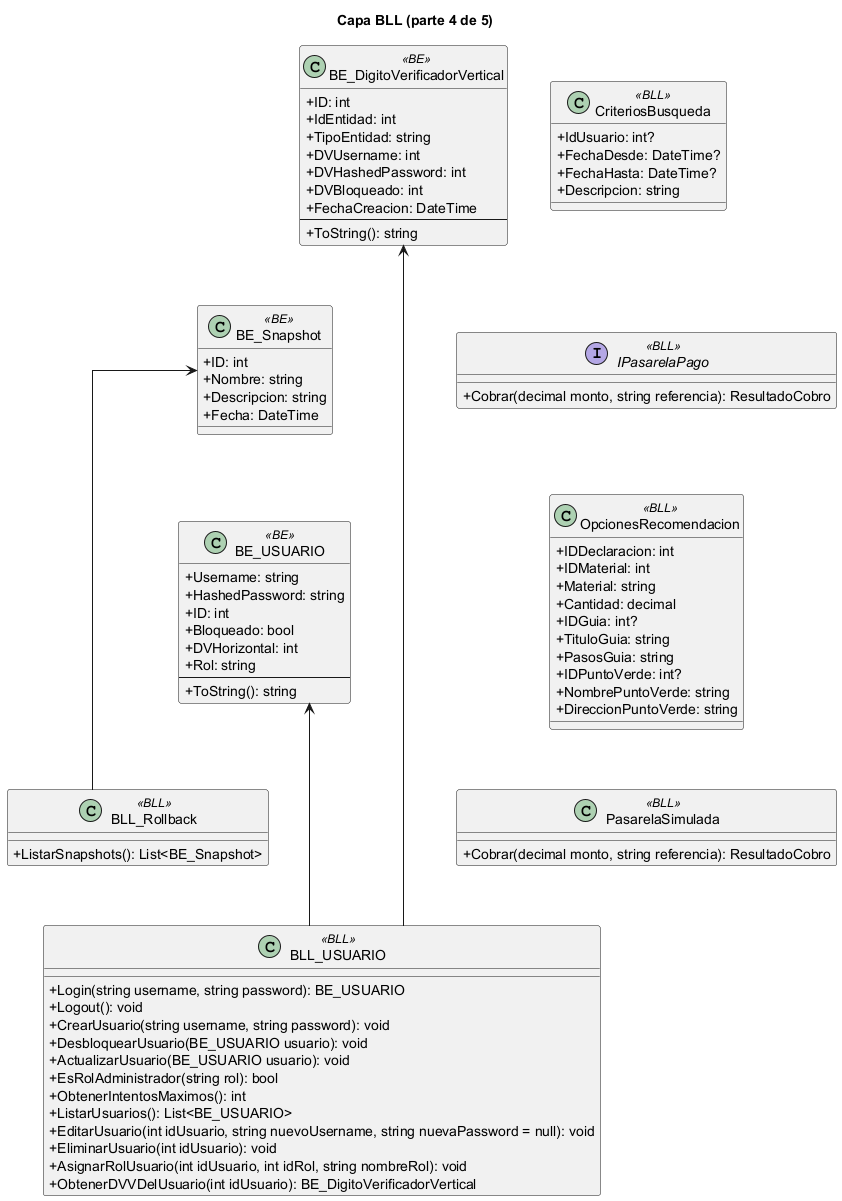

The diagram above was rendered by PlantUML. Its source (embedded in the PNG):
@startuml
skinparam classAttributeIconSize 0
skinparam linetype ortho
title Capa BLL (parte 4 de 5)
class "BE_DigitoVerificadorVertical" as BE_DigitoVerificadorVertical <<BE>> {
  +ID: int
  +IdEntidad: int
  +TipoEntidad: string
  +DVUsername: int
  +DVHashedPassword: int
  +DVBloqueado: int
  +FechaCreacion: DateTime
  --
  +ToString(): string
}
class "BE_Snapshot" as BE_Snapshot <<BE>> {
  +ID: int
  +Nombre: string
  +Descripcion: string
  +Fecha: DateTime
}
class "BE_USUARIO" as BE_USUARIO <<BE>> {
  +Username: string
  +HashedPassword: string
  +ID: int
  +Bloqueado: bool
  +DVHorizontal: int
  +Rol: string
  --
  +ToString(): string
}
class "BLL_Rollback" as BLL_Rollback <<BLL>> {
  +ListarSnapshots(): List<BE_Snapshot>
}
class "BLL_USUARIO" as BLL_USUARIO <<BLL>> {
  +Login(string username, string password): BE_USUARIO
  +Logout(): void
  +CrearUsuario(string username, string password): void
  +DesbloquearUsuario(BE_USUARIO usuario): void
  +ActualizarUsuario(BE_USUARIO usuario): void
  +EsRolAdministrador(string rol): bool
  +ObtenerIntentosMaximos(): int
  +ListarUsuarios(): List<BE_USUARIO>
  +EditarUsuario(int idUsuario, string nuevoUsername, string nuevaPassword = null): void
  +EliminarUsuario(int idUsuario): void
  +AsignarRolUsuario(int idUsuario, int idRol, string nombreRol): void
  +ObtenerDVVDelUsuario(int idUsuario): BE_DigitoVerificadorVertical
}
class "CriteriosBusqueda" as CriteriosBusqueda <<BLL>> {
  +IdUsuario: int?
  +FechaDesde: DateTime?
  +FechaHasta: DateTime?
  +Descripcion: string
}
interface "IPasarelaPago" as IPasarelaPago <<BLL>> {
  +Cobrar(decimal monto, string referencia): ResultadoCobro
}
class "OpcionesRecomendacion" as OpcionesRecomendacion <<BLL>> {
  +IDDeclaracion: int
  +IDMaterial: int
  +Material: string
  +Cantidad: decimal
  +IDGuia: int?
  +TituloGuia: string
  +PasosGuia: string
  +IDPuntoVerde: int?
  +NombrePuntoVerde: string
  +DireccionPuntoVerde: string
}
class "PasarelaSimulada" as PasarelaSimulada <<BLL>> {
  +Cobrar(decimal monto, string referencia): ResultadoCobro
}
BE_DigitoVerificadorVertical -[hidden]down- BE_Snapshot
BE_Snapshot -[hidden]down- BE_USUARIO
BE_USUARIO -[hidden]down- BLL_Rollback
BLL_Rollback -[hidden]down- BLL_USUARIO
CriteriosBusqueda -[hidden]down- IPasarelaPago
IPasarelaPago -[hidden]down- OpcionesRecomendacion
OpcionesRecomendacion -[hidden]down- PasarelaSimulada
BE_DigitoVerificadorVertical -[hidden]right- CriteriosBusqueda
BLL_Rollback --> BE_Snapshot
BLL_USUARIO --> BE_DigitoVerificadorVertical
BLL_USUARIO --> BE_USUARIO
@enduml